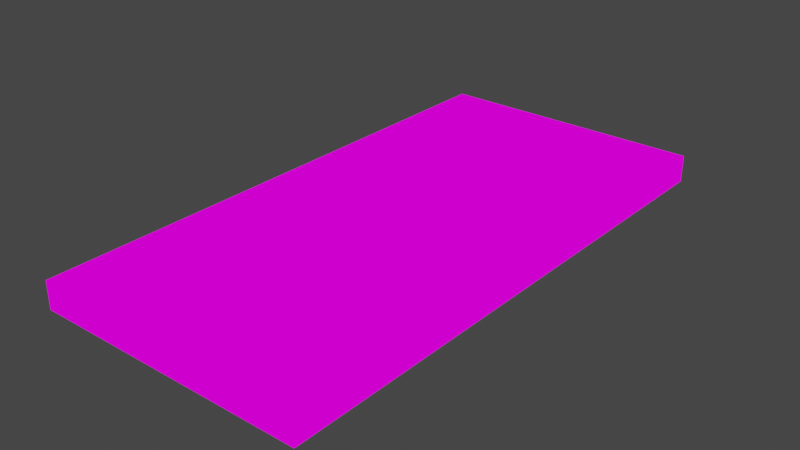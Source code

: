 # Source: boardwalk.blend  (saved by Blender 2.82.7; exported with 4.5.12 LTS)
import bpy
from mathutils import Matrix  # noqa: F401  (used for matrix-valued properties, if any)

bpy.ops.wm.read_factory_settings(use_empty=True)
scene = bpy.context.scene
scene.name = 'Scene'

# ---- collections
col_collection = bpy.data.collections.new('Collection'); scene.collection.children.link(col_collection)

# ---- images (referenced by path relative to the original .blend; pixels are not part of the script)
import os
ASSET_DIR = os.environ.get("B2B_ASSET_DIR", "")  # directory of the original .blend (textures are referenced by path, not embedded)
HERE = os.path.dirname(os.path.abspath(__file__))  # packed textures are extracted next to this script under _unpacked/

def load_image(name, relpath, width, height, colorspace="sRGB"):
    """Load a texture the original file referenced (path relative to the .blend, or extracted next to this script)."""
    p = next((c for c in (os.path.join(HERE, relpath), os.path.join(ASSET_DIR, relpath)) if relpath and os.path.exists(c)), "")
    if p:
        img = bpy.data.images.load(p, check_existing=True)
        img.name = name
    else:  # same state as the original file: an image datablock whose file is absent (Cycles renders it pink)
        img = bpy.data.images.new(name, width, height)
        img.source = "FILE"
        img.filepath = "//" + (relpath or name)
    img.colorspace_settings.name = colorspace
    return img
img_boardwalk = load_image('boardwalk', 'boardwalk.png', 1024, 1024, 'sRGB')

# ---- materials (node trees are filled in below, after node groups)
mat_material = bpy.data.materials.new('Material')
mat_material.alpha_threshold = 0.0
mat_material.use_transparent_shadow = False
mat_material.line_color = (0.0, 0.0, 0.0, 1.0)

# ---- material node trees
mat_material.use_nodes = True; mat_material.node_tree.nodes.clear()
_N = mat_material.node_tree.nodes; _L = mat_material.node_tree.links
n0 = _N.new('ShaderNodeOutputMaterial'); n0.name = 'Material Output'; n0.location = (300, 300)
n1 = _N.new('ShaderNodeTexImage'); n1.name = 'Image Texture'; n1.location = (-82, 274)
n1.image = img_boardwalk
n1.interpolation = 'Closest'
_L.new(n1.outputs[0], n0.inputs[0])
n0.is_active_output = True

# ---- world
world_world = bpy.data.worlds.new('World'); scene.world = world_world
world_world.use_nodes = True; world_world.node_tree.nodes.clear()
_N = world_world.node_tree.nodes; _L = world_world.node_tree.links
n0 = _N.new('ShaderNodeOutputWorld'); n0.name = 'World Output'; n0.location = (300, 300)
n1 = _N.new('ShaderNodeBackground'); n1.name = 'Background'; n1.location = (10, 300)
n1.inputs[0].default_value = (0.05088, 0.05088, 0.05088, 1.0)
_L.new(n1.outputs[0], n0.inputs[0])
n0.is_active_output = True
world_world.color = (0.05088, 0.05088, 0.05088)
world_world.use_sun_shadow = False
world_world.sun_shadow_jitter_overblur = 0.0

# ---- meshes
me_boardwalk = bpy.data.meshes.new('boardwalk')
me_boardwalk.from_pydata([(2.0, 4.0, 0.2), (2.0, 4.0, -0.2), (2.0, -4.0, 0.2), (2.0, -4.0, -0.2), (-2.0, 4.0, 0.2), (-2.0, 4.0, -0.2), (-2.0, -4.0, 0.2), (-2.0, -4.0, -0.2)], [], [(0, 4, 6, 2), (3, 2, 6, 7), (7, 6, 4, 5), (5, 1, 3, 7), (1, 0, 2, 3), (5, 4, 0, 1)])
_uv = me_boardwalk.uv_layers.new(name='UVMap')
_uv.uv.foreach_set('vector', [0.01605, 0.921, 0.01605, 0.438, 0.9819, 0.438, 0.9819, 0.921, 0.984, 0.3132, 0.984, 0.4098, 0.01852, 0.4098, 0.01852, 0.3132, 0.9834, 0.9414, 0.9834, 0.9898, 0.01409, 0.9898, 0.01409, 0.9414, 0.01605, 0.9212, 0.01605, 0.4383, 0.9819, 0.4383, 0.9819, 0.9212, 0.01409, 0.9902, 0.01409, 0.9417, 0.9834, 0.9417, 0.9834, 0.9902, 0.01921, 0.4098, 0.01921, 0.3132, 0.9847, 0.3132, 0.9847, 0.4098])
me_boardwalk.materials.append(mat_material)
me_boardwalk.use_remesh_preserve_volume = False
me_boardwalk.use_remesh_preserve_attributes = False
me_boardwalk.use_mirror_vertex_groups = False
me_boardwalk.update()

# ---- objects
ob_boardwalk = bpy.data.objects.new('boardwalk', me_boardwalk)

# ---- transforms, parenting, visibility, modifiers, constraints
ob_boardwalk.location = (0.0, 0.0, 0.0)
ob_boardwalk.lock_rotations_4d = False
ob_boardwalk.empty_display_type = 'ARROWS'
ob_boardwalk.lineart.crease_threshold = 0.0

# ---- collection membership
col_collection.objects.link(ob_boardwalk)

# ---- scene / render settings (as saved in the file)
scene.frame_start = 1; scene.frame_end = 250; scene.frame_set(1)
scene.render.engine = 'BLENDER_EEVEE_NEXT'
scene.cycles.use_denoising = False
scene.cycles.samples = 128
scene.cycles.sampling_pattern = 'TABULATED_SOBOL'
scene.cycles.use_adaptive_sampling = False
scene.cycles.use_light_tree = False
scene.view_settings.view_transform = 'Filmic'
bpy.context.view_layer.update()

# ---- added for rendering (the .blend has no active camera and no usable light): camera, sun
cam_auto = bpy.data.cameras.new('AutoCamera')
cam_auto.lens = 50.0
cam_auto.sensor_width = 36.0
cam_auto.clip_end = 1000.0
ob_auto_camera = bpy.data.objects.new('AutoCamera', cam_auto)
scene.collection.objects.link(ob_auto_camera)
ob_auto_camera.location = (8.28373, -9.94048, 6.62699)
ob_auto_camera.rotation_euler = (1.09748, -7.21219e-08, 0.694738)
scene.camera = ob_auto_camera
light_auto_sun = bpy.data.lights.new('AutoSun', 'SUN')
light_auto_sun.energy = 3.0
light_auto_sun.angle = 0.0523599
ob_auto_sun = bpy.data.objects.new('AutoSun', light_auto_sun)
scene.collection.objects.link(ob_auto_sun)
ob_auto_sun.rotation_euler = (0.872665, 0.174533, 0.523599)
bpy.context.view_layer.update()

